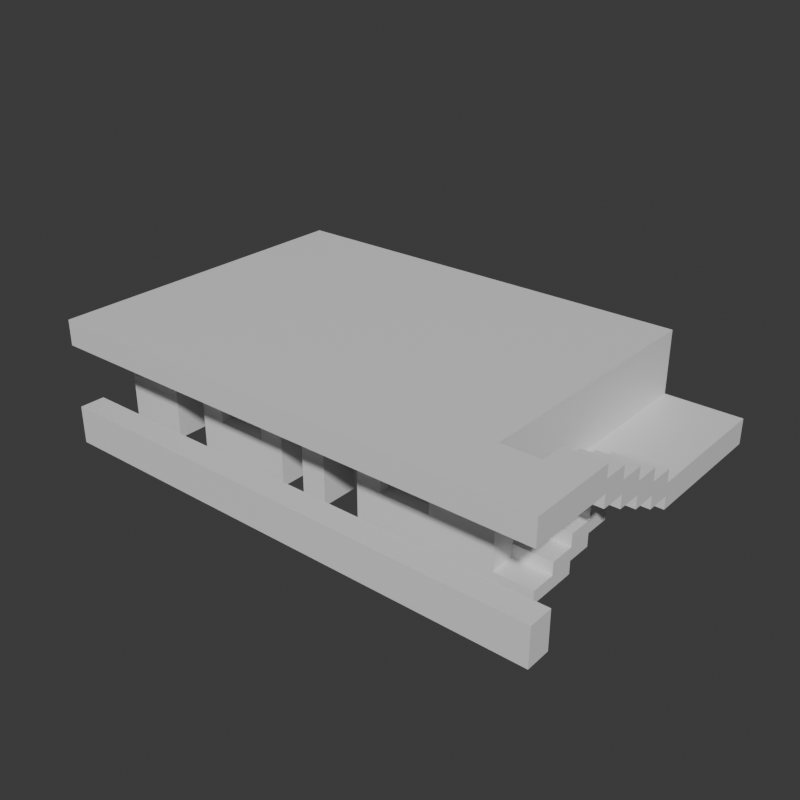 # Source: Stage_Building_Apartment_Middle_01.blend  (saved by Blender 5.2.45; exported with 4.5.12 LTS)
import bpy
from mathutils import Matrix  # noqa: F401  (used for matrix-valued properties, if any)

bpy.ops.wm.read_factory_settings(use_empty=True)
scene = bpy.context.scene
scene.name = 'Scene'

# ---- collections
col_collection = bpy.data.collections.new('Collection'); scene.collection.children.link(col_collection)

# ---- materials (node trees are filled in below, after node groups)
mat_concrete = bpy.data.materials.new('Concrete')
mat_concrete.diffuse_color = (0.6, 0.6, 0.6, 1.0)
mat_glass = bpy.data.materials.new('Glass')
mat_glass.diffuse_color = (0.55, 0.75, 0.85, 1.0)
mat_rebar = bpy.data.materials.new('Rebar')
mat_rebar.diffuse_color = (0.15, 0.25, 0.6, 1.0)

# ---- material node trees
mat_concrete.use_nodes = True; mat_concrete.node_tree.nodes.clear()
_N = mat_concrete.node_tree.nodes; _L = mat_concrete.node_tree.links
n0 = _N.new('ShaderNodeBsdfPrincipled'); n0.name = 'Principled BSDF'; n0.location = (-200, 100)
n0.inputs[10].default_value = 0.005
n1 = _N.new('ShaderNodeOutputMaterial'); n1.name = 'Material Output'; n1.location = (200, 100)
_L.new(n0.outputs[0], n1.inputs[0])
n1.is_active_output = True
mat_glass.use_nodes = True; mat_glass.node_tree.nodes.clear()
_N = mat_glass.node_tree.nodes; _L = mat_glass.node_tree.links
n0 = _N.new('ShaderNodeBsdfPrincipled'); n0.name = 'Principled BSDF'; n0.location = (-200, 100)
n0.inputs[10].default_value = 0.005
n1 = _N.new('ShaderNodeOutputMaterial'); n1.name = 'Material Output'; n1.location = (200, 100)
_L.new(n0.outputs[0], n1.inputs[0])
n1.is_active_output = True
mat_rebar.use_nodes = True; mat_rebar.node_tree.nodes.clear()
_N = mat_rebar.node_tree.nodes; _L = mat_rebar.node_tree.links
n0 = _N.new('ShaderNodeBsdfPrincipled'); n0.name = 'Principled BSDF'; n0.location = (-200, 100)
n0.inputs[10].default_value = 0.005
n1 = _N.new('ShaderNodeOutputMaterial'); n1.name = 'Material Output'; n1.location = (200, 100)
_L.new(n0.outputs[0], n1.inputs[0])
n1.is_active_output = True

# ---- world
world_world = bpy.data.worlds.new('World'); scene.world = world_world
world_world.use_nodes = True; world_world.node_tree.nodes.clear()
_N = world_world.node_tree.nodes; _L = world_world.node_tree.links
n0 = _N.new('ShaderNodeOutputWorld'); n0.name = 'World Output'; n0.location = (200, 100)
n1 = _N.new('ShaderNodeBackground'); n1.name = 'Background'; n1.location = (-200, 100)
n1.inputs[0].default_value = (0.05088, 0.05088, 0.05088, 1.0)
_L.new(n1.outputs[0], n0.inputs[0])
n0.is_active_output = True
world_world.color = (0.05088, 0.05088, 0.05088)
world_world.sun_shadow_jitter_overblur = 0.0

# ---- meshes
me_stage_building_apartment_middle_01_concrete = bpy.data.meshes.new('Stage_Building_Apartment_Middle_01_Concrete')
me_stage_building_apartment_middle_01_concrete.from_pydata([(-8.0, -3.2, 0.0), (-7.6, -3.2, 0.0), (-8.0, 5.2, 0.0), (-7.6, 5.2, 0.0), (-8.0, -3.2, 3.2), (-7.6, -3.2, 3.2), (-8.0, 5.2, 3.2), (-7.6, 5.2, 3.2), (-7.2, -3.2, 0.0), (-6.8, -3.2, 0.0), (-7.2, 5.2, 0.0), (-6.8, 5.2, 0.0), (-7.2, -3.2, 3.2), (-6.8, -3.2, 3.2), (-7.2, 5.2, 3.2), (-6.8, 5.2, 3.2), (-7.6, -3.2, 0.0), (-7.2, -3.2, 0.0), (-7.6, -2.8, 0.0), (-7.2, -2.8, 0.0), (-7.6, -3.2, 3.2), (-7.2, -3.2, 3.2), (-7.6, -2.8, 3.2), (-7.2, -2.8, 3.2), (-7.6, 4.8, 0.0), (-7.2, 4.8, 0.0), (-7.6, 5.2, 0.0), (-7.2, 5.2, 0.0), (-7.6, 4.8, 3.2), (-7.2, 4.8, 3.2), (-7.6, 5.2, 3.2), (-7.2, 5.2, 3.2), (4.4, -3.2, 0.0), (4.8, -3.2, 0.0), (4.4, 5.2, 0.0), (4.8, 5.2, 0.0), (4.4, -3.2, 3.2), (4.8, -3.2, 3.2), (4.4, 5.2, 3.2), (4.8, 5.2, 3.2), (5.2, -3.2, 0.0), (5.6, -3.2, 0.0), (5.2, 5.2, 0.0), (5.6, 5.2, 0.0), (5.2, -3.2, 3.2), (5.6, -3.2, 3.2), (5.2, 5.2, 3.2), (5.6, 5.2, 3.2), (4.8, -3.2, 0.0), (5.2, -3.2, 0.0), (4.8, -2.8, 0.0), (5.2, -2.8, 0.0), (4.8, -3.2, 3.2), (5.2, -3.2, 3.2), (4.8, -2.8, 3.2), (5.2, -2.8, 3.2), (4.8, 4.8, 0.0), (5.2, 4.8, 0.0), (4.8, 5.2, 0.0), (5.2, 5.2, 0.0), (4.8, 4.8, 3.2), (5.2, 4.8, 3.2), (4.8, 5.2, 3.2), (5.2, 5.2, 3.2), (-6.8, -3.2, 0.0), (-6.0, -3.2, 0.0), (-6.8, -2.0, 0.0), (-6.0, -2.0, 0.0), (-6.8, -3.2, 3.2), (-6.0, -3.2, 3.2), (-6.8, -2.0, 3.2), (-6.0, -2.0, 3.2), (-6.0, -3.2, 2.4), (-4.8, -3.2, 2.4), (-6.0, -2.0, 2.4), (-4.8, -2.0, 2.4), (-6.0, -3.2, 3.2), (-4.8, -3.2, 3.2), (-6.0, -2.0, 3.2), (-4.8, -2.0, 3.2), (-4.8, -3.2, 0.0), (-4.0, -3.2, 0.0), (-4.8, -2.0, 0.0), (-4.0, -2.0, 0.0), (-4.8, -3.2, 3.2), (-4.0, -3.2, 3.2), (-4.8, -2.0, 3.2), (-4.0, -2.0, 3.2), (-4.0, -3.2, 0.0), (-2.4, -3.2, 0.0), (-4.0, -2.0, 0.0), (-2.4, -2.0, 0.0), (-4.0, -3.2, 1.2), (-2.4, -3.2, 1.2), (-4.0, -2.0, 1.2), (-2.4, -2.0, 1.2), (-4.0, -3.2, 2.4), (-2.4, -3.2, 2.4), (-4.0, -2.0, 2.4), (-2.4, -2.0, 2.4), (-4.0, -3.2, 3.2), (-2.4, -3.2, 3.2), (-4.0, -2.0, 3.2), (-2.4, -2.0, 3.2), (-2.4, -3.2, 0.0), (-1.6, -3.2, 0.0), (-2.4, -2.0, 0.0), (-1.6, -2.0, 0.0), (-2.4, -3.2, 3.2), (-1.6, -3.2, 3.2), (-2.4, -2.0, 3.2), (-1.6, -2.0, 3.2), (-6.8, 4.0, 0.0), (-5.6, 4.0, 0.0), (-6.8, 5.2, 0.0), (-5.6, 5.2, 0.0), (-6.8, 4.0, 3.2), (-5.6, 4.0, 3.2), (-6.8, 5.2, 3.2), (-5.6, 5.2, 3.2), (-5.6, 4.0, 0.0), (-2.8, 4.0, 0.0), (-5.6, 5.2, 0.0), (-2.8, 5.2, 0.0), (-5.6, 4.0, 0.8), (-2.8, 4.0, 0.8), (-5.6, 5.2, 0.8), (-2.8, 5.2, 0.8), (-5.6, 4.0, 2.8), (-2.8, 4.0, 2.8), (-5.6, 5.2, 2.8), (-2.8, 5.2, 2.8), (-5.6, 4.0, 3.2), (-2.8, 4.0, 3.2), (-5.6, 5.2, 3.2), (-2.8, 5.2, 3.2), (-2.8, 4.0, 0.0), (-1.6, 4.0, 0.0), (-2.8, 5.2, 0.0), (-1.6, 5.2, 0.0), (-2.8, 4.0, 3.2), (-1.6, 4.0, 3.2), (-2.8, 5.2, 3.2), (-1.6, 5.2, 3.2), (-0.8, -3.2, 0.0), (0.0, -3.2, 0.0), (-0.8, -2.0, 0.0), (0.0, -2.0, 0.0), (-0.8, -3.2, 3.2), (0.0, -3.2, 3.2), (-0.8, -2.0, 3.2), (0.0, -2.0, 3.2), (0.0, -3.2, 2.4), (1.2, -3.2, 2.4), (0.0, -2.0, 2.4), (1.2, -2.0, 2.4), (0.0, -3.2, 3.2), (1.2, -3.2, 3.2), (0.0, -2.0, 3.2), (1.2, -2.0, 3.2), (1.2, -3.2, 0.0), (2.0, -3.2, 0.0), (1.2, -2.0, 0.0), (2.0, -2.0, 0.0), (1.2, -3.2, 3.2), (2.0, -3.2, 3.2), (1.2, -2.0, 3.2), (2.0, -2.0, 3.2), (2.0, -3.2, 0.0), (3.6, -3.2, 0.0), (2.0, -2.0, 0.0), (3.6, -2.0, 0.0), (2.0, -3.2, 1.2), (3.6, -3.2, 1.2), (2.0, -2.0, 1.2), (3.6, -2.0, 1.2), (2.0, -3.2, 2.4), (3.6, -3.2, 2.4), (2.0, -2.0, 2.4), (3.6, -2.0, 2.4), (2.0, -3.2, 3.2), (3.6, -3.2, 3.2), (2.0, -2.0, 3.2), (3.6, -2.0, 3.2), (3.6, -3.2, 0.0), (4.4, -3.2, 0.0), (3.6, -2.0, 0.0), (4.4, -2.0, 0.0), (3.6, -3.2, 3.2), (4.4, -3.2, 3.2), (3.6, -2.0, 3.2), (4.4, -2.0, 3.2), (-0.8, 4.0, 0.0), (0.4, 4.0, 0.0), (-0.8, 5.2, 0.0), (0.4, 5.2, 0.0), (-0.8, 4.0, 3.2), (0.4, 4.0, 3.2), (-0.8, 5.2, 3.2), (0.4, 5.2, 3.2), (0.4, 4.0, 0.0), (3.2, 4.0, 0.0), (0.4, 5.2, 0.0), (3.2, 5.2, 0.0), (0.4, 4.0, 0.8), (3.2, 4.0, 0.8), (0.4, 5.2, 0.8), (3.2, 5.2, 0.8), (0.4, 4.0, 2.8), (3.2, 4.0, 2.8), (0.4, 5.2, 2.8), (3.2, 5.2, 2.8), (0.4, 4.0, 3.2), (3.2, 4.0, 3.2), (0.4, 5.2, 3.2), (3.2, 5.2, 3.2), (3.2, 4.0, 0.0), (4.4, 4.0, 0.0), (3.2, 5.2, 0.0), (4.4, 5.2, 0.0), (3.2, 4.0, 3.2), (4.4, 4.0, 3.2), (3.2, 5.2, 3.2), (4.4, 5.2, 3.2), (-1.6, -2.0, 0.0), (-0.8, -2.0, 0.0), (-1.6, 4.0, 0.0), (-0.8, 4.0, 0.0), (-1.6, -2.0, 3.2), (-0.8, -2.0, 3.2), (-1.6, 4.0, 3.2), (-0.8, 4.0, 3.2), (-8.0, -5.2, 3.2), (5.6, -5.2, 3.2), (-8.0, 5.2, 3.2), (5.6, 5.2, 3.2), (-8.0, -5.2, 4.0), (5.6, -5.2, 4.0), (-8.0, 5.2, 4.0), (5.6, 5.2, 4.0), (5.6, -5.2, 3.2), (8.0, -5.2, 3.2), (5.6, -3.2, 3.2), (8.0, -3.2, 3.2), (5.6, -5.2, 4.0), (8.0, -5.2, 4.0), (5.6, -3.2, 4.0), (8.0, -3.2, 4.0), (5.6, -3.2, 0.0), (6.8, -3.2, 0.0), (5.6, -2.4, 0.0), (6.8, -2.4, 0.0), (5.6, -3.2, 0.4), (6.8, -3.2, 0.4), (5.6, -2.4, 0.4), (6.8, -2.4, 0.4), (5.6, -2.4, 0.0), (6.8, -2.4, 0.0), (5.6, -1.6, 0.0), (6.8, -1.6, 0.0), (5.6, -2.4, 0.8), (6.8, -2.4, 0.8), (5.6, -1.6, 0.8), (6.8, -1.6, 0.8), (5.6, -1.6, 0.4), (6.8, -1.6, 0.4), (5.6, -0.8, 0.4), (6.8, -0.8, 0.4), (5.6, -1.6, 1.2), (6.8, -1.6, 1.2), (5.6, -0.8, 1.2), (6.8, -0.8, 1.2), (5.6, -0.8, 0.8), (6.8, -0.8, 0.8), (5.6, 0.0, 0.8), (6.8, 0.0, 0.8), (5.6, -0.8, 1.6), (6.8, -0.8, 1.6), (5.6, 0.0, 1.6), (6.8, 0.0, 1.6), (5.6, 0.0, 1.2), (6.8, 0.0, 1.2), (5.6, 0.8, 1.2), (6.8, 0.8, 1.2), (5.6, 0.0, 2.0), (6.8, 0.0, 2.0), (5.6, 0.8, 2.0), (6.8, 0.8, 2.0), (5.6, 0.8, 1.2), (8.0, 0.8, 1.2), (5.6, 5.2, 1.2), (8.0, 5.2, 1.2), (5.6, 0.8, 2.0), (8.0, 0.8, 2.0), (5.6, 5.2, 2.0), (8.0, 5.2, 2.0), (6.8, 0.0, 1.6), (8.0, 0.0, 1.6), (6.8, 0.8, 1.6), (8.0, 0.8, 1.6), (6.8, 0.0, 2.4), (8.0, 0.0, 2.4), (6.8, 0.8, 2.4), (8.0, 0.8, 2.4), (6.8, -0.8, 2.0), (8.0, -0.8, 2.0), (6.8, 0.0, 2.0), (8.0, 0.0, 2.0), (6.8, -0.8, 2.8), (8.0, -0.8, 2.8), (6.8, 0.0, 2.8), (8.0, 0.0, 2.8), (6.8, -1.6, 2.4), (8.0, -1.6, 2.4), (6.8, -0.8, 2.4), (8.0, -0.8, 2.4), (6.8, -1.6, 3.2), (8.0, -1.6, 3.2), (6.8, -0.8, 3.2), (8.0, -0.8, 3.2), (6.8, -2.4, 2.8), (8.0, -2.4, 2.8), (6.8, -1.6, 2.8), (8.0, -1.6, 2.8), (6.8, -2.4, 3.6), (8.0, -2.4, 3.6), (6.8, -1.6, 3.6), (8.0, -1.6, 3.6), (6.8, -3.2, 3.2), (8.0, -3.2, 3.2), (6.8, -2.4, 3.2), (8.0, -2.4, 3.2), (6.8, -3.2, 4.0), (8.0, -3.2, 4.0), (6.8, -2.4, 4.0), (8.0, -2.4, 4.0), (-8.0, -5.2, 0.0), (8.0, -5.2, 0.0), (-8.0, -4.4, 0.0), (8.0, -4.4, 0.0), (-8.0, -5.2, 1.2), (8.0, -5.2, 1.2), (-8.0, -4.4, 1.2), (8.0, -4.4, 1.2)], [], [(0, 2, 3, 1), (4, 5, 7, 6), (0, 1, 5, 4), (2, 6, 7, 3), (0, 4, 6, 2), (1, 3, 7, 5), (8, 10, 11, 9), (12, 13, 15, 14), (8, 9, 13, 12), (10, 14, 15, 11), (8, 12, 14, 10), (9, 11, 15, 13), (16, 18, 19, 17), (20, 21, 23, 22), (16, 17, 21, 20), (18, 22, 23, 19), (16, 20, 22, 18), (17, 19, 23, 21), (24, 26, 27, 25), (28, 29, 31, 30), (24, 25, 29, 28), (26, 30, 31, 27), (24, 28, 30, 26), (25, 27, 31, 29), (32, 34, 35, 33), (36, 37, 39, 38), (32, 33, 37, 36), (34, 38, 39, 35), (32, 36, 38, 34), (33, 35, 39, 37), (40, 42, 43, 41), (44, 45, 47, 46), (40, 41, 45, 44), (42, 46, 47, 43), (40, 44, 46, 42), (41, 43, 47, 45), (48, 50, 51, 49), (52, 53, 55, 54), (48, 49, 53, 52), (50, 54, 55, 51), (48, 52, 54, 50), (49, 51, 55, 53), (56, 58, 59, 57), (60, 61, 63, 62), (56, 57, 61, 60), (58, 62, 63, 59), (56, 60, 62, 58), (57, 59, 63, 61), (64, 66, 67, 65), (68, 69, 71, 70), (64, 65, 69, 68), (66, 70, 71, 67), (64, 68, 70, 66), (65, 67, 71, 69), (72, 74, 75, 73), (76, 77, 79, 78), (72, 73, 77, 76), (74, 78, 79, 75), (72, 76, 78, 74), (73, 75, 79, 77), (80, 82, 83, 81), (84, 85, 87, 86), (80, 81, 85, 84), (82, 86, 87, 83), (80, 84, 86, 82), (81, 83, 87, 85), (88, 90, 91, 89), (92, 93, 95, 94), (88, 89, 93, 92), (90, 94, 95, 91), (88, 92, 94, 90), (89, 91, 95, 93), (96, 98, 99, 97), (100, 101, 103, 102), (96, 97, 101, 100), (98, 102, 103, 99), (96, 100, 102, 98), (97, 99, 103, 101), (104, 106, 107, 105), (108, 109, 111, 110), (104, 105, 109, 108), (106, 110, 111, 107), (104, 108, 110, 106), (105, 107, 111, 109), (112, 114, 115, 113), (116, 117, 119, 118), (112, 113, 117, 116), (114, 118, 119, 115), (112, 116, 118, 114), (113, 115, 119, 117), (120, 122, 123, 121), (124, 125, 127, 126), (120, 121, 125, 124), (122, 126, 127, 123), (120, 124, 126, 122), (121, 123, 127, 125), (128, 130, 131, 129), (132, 133, 135, 134), (128, 129, 133, 132), (130, 134, 135, 131), (128, 132, 134, 130), (129, 131, 135, 133), (136, 138, 139, 137), (140, 141, 143, 142), (136, 137, 141, 140), (138, 142, 143, 139), (136, 140, 142, 138), (137, 139, 143, 141), (144, 146, 147, 145), (148, 149, 151, 150), (144, 145, 149, 148), (146, 150, 151, 147), (144, 148, 150, 146), (145, 147, 151, 149), (152, 154, 155, 153), (156, 157, 159, 158), (152, 153, 157, 156), (154, 158, 159, 155), (152, 156, 158, 154), (153, 155, 159, 157), (160, 162, 163, 161), (164, 165, 167, 166), (160, 161, 165, 164), (162, 166, 167, 163), (160, 164, 166, 162), (161, 163, 167, 165), (168, 170, 171, 169), (172, 173, 175, 174), (168, 169, 173, 172), (170, 174, 175, 171), (168, 172, 174, 170), (169, 171, 175, 173), (176, 178, 179, 177), (180, 181, 183, 182), (176, 177, 181, 180), (178, 182, 183, 179), (176, 180, 182, 178), (177, 179, 183, 181), (184, 186, 187, 185), (188, 189, 191, 190), (184, 185, 189, 188), (186, 190, 191, 187), (184, 188, 190, 186), (185, 187, 191, 189), (192, 194, 195, 193), (196, 197, 199, 198), (192, 193, 197, 196), (194, 198, 199, 195), (192, 196, 198, 194), (193, 195, 199, 197), (200, 202, 203, 201), (204, 205, 207, 206), (200, 201, 205, 204), (202, 206, 207, 203), (200, 204, 206, 202), (201, 203, 207, 205), (208, 210, 211, 209), (212, 213, 215, 214), (208, 209, 213, 212), (210, 214, 215, 211), (208, 212, 214, 210), (209, 211, 215, 213), (216, 218, 219, 217), (220, 221, 223, 222), (216, 217, 221, 220), (218, 222, 223, 219), (216, 220, 222, 218), (217, 219, 223, 221), (224, 226, 227, 225), (228, 229, 231, 230), (224, 225, 229, 228), (226, 230, 231, 227), (224, 228, 230, 226), (225, 227, 231, 229), (232, 234, 235, 233), (236, 237, 239, 238), (232, 233, 237, 236), (234, 238, 239, 235), (232, 236, 238, 234), (233, 235, 239, 237), (240, 242, 243, 241), (244, 245, 247, 246), (240, 241, 245, 244), (242, 246, 247, 243), (240, 244, 246, 242), (241, 243, 247, 245), (248, 250, 251, 249), (252, 253, 255, 254), (248, 249, 253, 252), (250, 254, 255, 251), (248, 252, 254, 250), (249, 251, 255, 253), (256, 258, 259, 257), (260, 261, 263, 262), (256, 257, 261, 260), (258, 262, 263, 259), (256, 260, 262, 258), (257, 259, 263, 261), (264, 266, 267, 265), (268, 269, 271, 270), (264, 265, 269, 268), (266, 270, 271, 267), (264, 268, 270, 266), (265, 267, 271, 269), (272, 274, 275, 273), (276, 277, 279, 278), (272, 273, 277, 276), (274, 278, 279, 275), (272, 276, 278, 274), (273, 275, 279, 277), (280, 282, 283, 281), (284, 285, 287, 286), (280, 281, 285, 284), (282, 286, 287, 283), (280, 284, 286, 282), (281, 283, 287, 285), (288, 290, 291, 289), (292, 293, 295, 294), (288, 289, 293, 292), (290, 294, 295, 291), (288, 292, 294, 290), (289, 291, 295, 293), (296, 298, 299, 297), (300, 301, 303, 302), (296, 297, 301, 300), (298, 302, 303, 299), (296, 300, 302, 298), (297, 299, 303, 301), (304, 306, 307, 305), (308, 309, 311, 310), (304, 305, 309, 308), (306, 310, 311, 307), (304, 308, 310, 306), (305, 307, 311, 309), (312, 314, 315, 313), (316, 317, 319, 318), (312, 313, 317, 316), (314, 318, 319, 315), (312, 316, 318, 314), (313, 315, 319, 317), (320, 322, 323, 321), (324, 325, 327, 326), (320, 321, 325, 324), (322, 326, 327, 323), (320, 324, 326, 322), (321, 323, 327, 325), (328, 330, 331, 329), (332, 333, 335, 334), (328, 329, 333, 332), (330, 334, 335, 331), (328, 332, 334, 330), (329, 331, 335, 333), (336, 338, 339, 337), (340, 341, 343, 342), (336, 337, 341, 340), (338, 342, 343, 339), (336, 340, 342, 338), (337, 339, 343, 341)])
me_stage_building_apartment_middle_01_concrete.materials.append(mat_concrete)
me_stage_building_apartment_middle_01_concrete.update()
me_stage_building_apartment_middle_01_glass = bpy.data.meshes.new('Stage_Building_Apartment_Middle_01_Glass')
me_stage_building_apartment_middle_01_glass.from_pydata([(-4.0, -2.8, 1.2), (-2.4, -2.8, 1.2), (-4.0, -2.0, 1.2), (-2.4, -2.0, 1.2), (-4.0, -2.8, 2.4), (-2.4, -2.8, 2.4), (-4.0, -2.0, 2.4), (-2.4, -2.0, 2.4), (-5.6, 4.4, 0.8), (-2.8, 4.4, 0.8), (-5.6, 5.2, 0.8), (-2.8, 5.2, 0.8), (-5.6, 4.4, 2.8), (-2.8, 4.4, 2.8), (-5.6, 5.2, 2.8), (-2.8, 5.2, 2.8), (2.0, -2.8, 1.2), (3.6, -2.8, 1.2), (2.0, -2.0, 1.2), (3.6, -2.0, 1.2), (2.0, -2.8, 2.4), (3.6, -2.8, 2.4), (2.0, -2.0, 2.4), (3.6, -2.0, 2.4), (0.4, 4.4, 0.8), (3.2, 4.4, 0.8), (0.4, 5.2, 0.8), (3.2, 5.2, 0.8), (0.4, 4.4, 2.8), (3.2, 4.4, 2.8), (0.4, 5.2, 2.8), (3.2, 5.2, 2.8)], [], [(0, 2, 3, 1), (4, 5, 7, 6), (0, 1, 5, 4), (2, 6, 7, 3), (0, 4, 6, 2), (1, 3, 7, 5), (8, 10, 11, 9), (12, 13, 15, 14), (8, 9, 13, 12), (10, 14, 15, 11), (8, 12, 14, 10), (9, 11, 15, 13), (16, 18, 19, 17), (20, 21, 23, 22), (16, 17, 21, 20), (18, 22, 23, 19), (16, 20, 22, 18), (17, 19, 23, 21), (24, 26, 27, 25), (28, 29, 31, 30), (24, 25, 29, 28), (26, 30, 31, 27), (24, 28, 30, 26), (25, 27, 31, 29)])
me_stage_building_apartment_middle_01_glass.materials.append(mat_glass)
me_stage_building_apartment_middle_01_glass.update()
me_stage_building_apartment_middle_01_rebar = bpy.data.meshes.new('Stage_Building_Apartment_Middle_01_Rebar')
me_stage_building_apartment_middle_01_rebar.from_pydata([(-7.6, -2.8, 0.0), (-7.2, -2.8, 0.0), (-7.6, 4.8, 0.0), (-7.2, 4.8, 0.0), (-7.6, -2.8, 3.2), (-7.2, -2.8, 3.2), (-7.6, 4.8, 3.2), (-7.2, 4.8, 3.2), (4.8, -2.8, 0.0), (5.2, -2.8, 0.0), (4.8, 4.8, 0.0), (5.2, 4.8, 0.0), (4.8, -2.8, 3.2), (5.2, -2.8, 3.2), (4.8, 4.8, 3.2), (5.2, 4.8, 3.2)], [], [(0, 2, 3, 1), (4, 5, 7, 6), (0, 1, 5, 4), (2, 6, 7, 3), (0, 4, 6, 2), (1, 3, 7, 5), (8, 10, 11, 9), (12, 13, 15, 14), (8, 9, 13, 12), (10, 14, 15, 11), (8, 12, 14, 10), (9, 11, 15, 13)])
me_stage_building_apartment_middle_01_rebar.materials.append(mat_rebar)
me_stage_building_apartment_middle_01_rebar.update()

# ---- objects
ob_stage_building_apartment_middle_01 = bpy.data.objects.new('Stage_Building_Apartment_Middle_01', None)
ob_stage_building_apartment_middle_01_concrete = bpy.data.objects.new('Stage_Building_Apartment_Middle_01_Concrete', me_stage_building_apartment_middle_01_concrete)
ob_stage_building_apartment_middle_01_glass = bpy.data.objects.new('Stage_Building_Apartment_Middle_01_Glass', me_stage_building_apartment_middle_01_glass)
ob_stage_building_apartment_middle_01_rebar = bpy.data.objects.new('Stage_Building_Apartment_Middle_01_Rebar', me_stage_building_apartment_middle_01_rebar)

# ---- transforms, parenting, visibility, modifiers, constraints
ob_stage_building_apartment_middle_01.location = (0.0, 0.0, 0.0)
ob_stage_building_apartment_middle_01_concrete.parent = ob_stage_building_apartment_middle_01
ob_stage_building_apartment_middle_01_concrete.location = (0.0, 0.0, 0.0)
ob_stage_building_apartment_middle_01_glass.parent = ob_stage_building_apartment_middle_01
ob_stage_building_apartment_middle_01_glass.location = (0.0, 0.0, 0.0)
ob_stage_building_apartment_middle_01_rebar.parent = ob_stage_building_apartment_middle_01
ob_stage_building_apartment_middle_01_rebar.location = (0.0, 0.0, 0.0)

# ---- collection membership
col_collection.objects.link(ob_stage_building_apartment_middle_01)
col_collection.objects.link(ob_stage_building_apartment_middle_01_concrete)
col_collection.objects.link(ob_stage_building_apartment_middle_01_glass)
col_collection.objects.link(ob_stage_building_apartment_middle_01_rebar)

# ---- scene / render settings (as saved in the file)
scene.frame_start = 1; scene.frame_end = 250; scene.frame_set(1)
scene.render.engine = 'BLENDER_EEVEE_NEXT'
scene.render.resolution_x = 900
scene.render.resolution_y = 900
scene.render.bake_bias = 0.0
scene.render.bake_samples = 0
scene.render.compositor_device = 'GPU'
scene.eevee.use_volume_custom_range = False
scene.eevee.fast_gi_thickness_near = 0.1
scene.eevee.fast_gi_thickness_far = 0.0
scene.eevee.ray_tracing_options.screen_trace_thickness = 0.1
bpy.context.view_layer.update()

# ---- added for rendering (the .blend has no active camera and no usable light): camera, sun
cam_auto = bpy.data.cameras.new('AutoCamera')
cam_auto.lens = 50.0
cam_auto.sensor_width = 36.0
cam_auto.clip_end = 1000.0
ob_auto_camera = bpy.data.objects.new('AutoCamera', cam_auto)
scene.collection.objects.link(ob_auto_camera)
ob_auto_camera.location = (18.0397, -21.6477, 16.4318)
ob_auto_camera.rotation_euler = (1.09748, -7.21219e-08, 0.694738)
scene.camera = ob_auto_camera
light_auto_sun = bpy.data.lights.new('AutoSun', 'SUN')
light_auto_sun.energy = 3.0
light_auto_sun.angle = 0.0523599
ob_auto_sun = bpy.data.objects.new('AutoSun', light_auto_sun)
scene.collection.objects.link(ob_auto_sun)
ob_auto_sun.rotation_euler = (0.872665, 0.174533, 0.523599)
bpy.context.view_layer.update()
